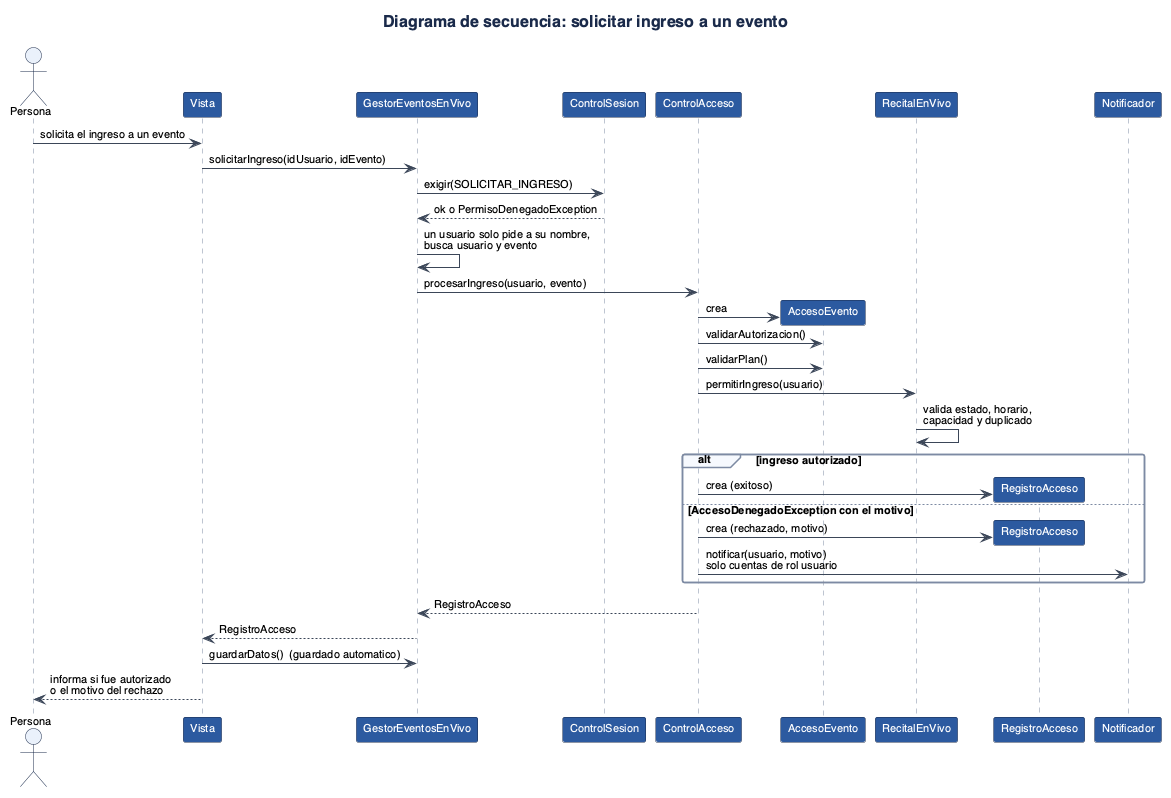

The diagram above was rendered by PlantUML. Its source (embedded in the PNG):
@startuml
!include estilo.iuml
title Diagrama de secuencia: solicitar ingreso a un evento

actor Persona
participant Vista
participant "GestorEventosEnVivo" as Gestor
participant ControlSesion
participant ControlAcceso
participant AccesoEvento
participant RecitalEnVivo
participant RegistroAcceso
participant Notificador

Persona -> Vista : solicita el ingreso a un evento
Vista -> Gestor : solicitarIngreso(idUsuario, idEvento)
Gestor -> ControlSesion : exigir(SOLICITAR_INGRESO)
ControlSesion --> Gestor : ok o PermisoDenegadoException
Gestor -> Gestor : un usuario solo pide a su nombre,\nbusca usuario y evento
Gestor -> ControlAcceso : procesarIngreso(usuario, evento)
ControlAcceso -> AccesoEvento ** : crea
ControlAcceso -> AccesoEvento : validarAutorizacion()
ControlAcceso -> AccesoEvento : validarPlan()
ControlAcceso -> RecitalEnVivo : permitirIngreso(usuario)
RecitalEnVivo -> RecitalEnVivo : valida estado, horario,\ncapacidad y duplicado
alt ingreso autorizado
  ControlAcceso -> RegistroAcceso ** : crea (exitoso)
else AccesoDenegadoException con el motivo
  ControlAcceso -> RegistroAcceso ** : crea (rechazado, motivo)
  ControlAcceso -> Notificador : notificar(usuario, motivo)\nsolo cuentas de rol usuario
end
ControlAcceso --> Gestor : RegistroAcceso
Gestor --> Vista : RegistroAcceso
Vista -> Gestor : guardarDatos()  (guardado automatico)
Vista --> Persona : informa si fue autorizado\no el motivo del rechazo
@enduml